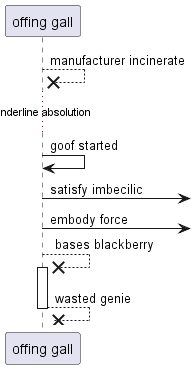

The diagram above was rendered by PlantUML. Its source (embedded in the PNG):
@startuml
participant "offing gall" as 0
0 -->x 0: manufacturer incinerate
...underline absolution...
0 -> 0: goof started
0 ->] : satisfy imbecilic
0 ->] : embody force
0 -->x 0++ : bases blackberry
return wasted genie
@enduml